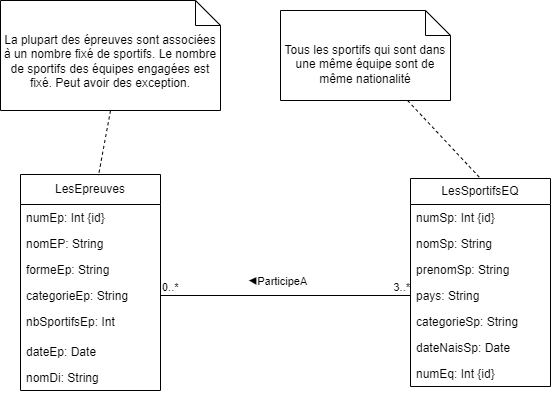

The diagram above was exported from draw.io. Its source (the exported page's mxGraphModel, read from the mxfile embedded in the PNG):
<mxGraphModel dx="1576" dy="860" grid="1" gridSize="10" guides="1" tooltips="1" connect="1" arrows="1" fold="1" page="1" pageScale="1" pageWidth="850" pageHeight="1100" math="0" shadow="0">
  <root>
    <mxCell id="0" />
    <mxCell id="1" parent="0" />
    <mxCell id="U4qpCrZtcoU8vTN5ZR4U-7" value="LesEpreuves" style="swimlane;fontStyle=0;childLayout=stackLayout;horizontal=1;startSize=30;fillColor=none;horizontalStack=0;resizeParent=1;resizeParentMax=0;resizeLast=0;collapsible=1;marginBottom=0;whiteSpace=wrap;html=1;" parent="1" vertex="1">
      <mxGeometry x="130" y="334" width="140" height="216" as="geometry">
        <mxRectangle x="360" y="340" width="110" height="30" as="alternateBounds" />
      </mxGeometry>
    </mxCell>
    <mxCell id="U4qpCrZtcoU8vTN5ZR4U-8" value="numEp: Int {id}" style="text;strokeColor=none;fillColor=none;align=left;verticalAlign=top;spacingLeft=4;spacingRight=4;overflow=hidden;rotatable=0;points=[[0,0.5],[1,0.5]];portConstraint=eastwest;whiteSpace=wrap;html=1;" parent="U4qpCrZtcoU8vTN5ZR4U-7" vertex="1">
      <mxGeometry y="30" width="140" height="26" as="geometry" />
    </mxCell>
    <mxCell id="U4qpCrZtcoU8vTN5ZR4U-18" value="nomEP: String" style="text;strokeColor=none;fillColor=none;align=left;verticalAlign=top;spacingLeft=4;spacingRight=4;overflow=hidden;rotatable=0;points=[[0,0.5],[1,0.5]];portConstraint=eastwest;whiteSpace=wrap;html=1;" parent="U4qpCrZtcoU8vTN5ZR4U-7" vertex="1">
      <mxGeometry y="56" width="140" height="26" as="geometry" />
    </mxCell>
    <mxCell id="U4qpCrZtcoU8vTN5ZR4U-9" value="formeEp: String" style="text;strokeColor=none;fillColor=none;align=left;verticalAlign=top;spacingLeft=4;spacingRight=4;overflow=hidden;rotatable=0;points=[[0,0.5],[1,0.5]];portConstraint=eastwest;whiteSpace=wrap;html=1;" parent="U4qpCrZtcoU8vTN5ZR4U-7" vertex="1">
      <mxGeometry y="82" width="140" height="26" as="geometry" />
    </mxCell>
    <mxCell id="U4qpCrZtcoU8vTN5ZR4U-10" value="categorieEp: String" style="text;strokeColor=none;fillColor=none;align=left;verticalAlign=top;spacingLeft=4;spacingRight=4;overflow=hidden;rotatable=0;points=[[0,0.5],[1,0.5]];portConstraint=eastwest;whiteSpace=wrap;html=1;" parent="U4qpCrZtcoU8vTN5ZR4U-7" vertex="1">
      <mxGeometry y="108" width="140" height="26" as="geometry" />
    </mxCell>
    <mxCell id="U4qpCrZtcoU8vTN5ZR4U-21" value="nbSportifsEp: Int" style="text;strokeColor=none;fillColor=none;align=left;verticalAlign=top;spacingLeft=4;spacingRight=4;overflow=hidden;rotatable=0;points=[[0,0.5],[1,0.5]];portConstraint=eastwest;whiteSpace=wrap;html=1;" parent="U4qpCrZtcoU8vTN5ZR4U-7" vertex="1">
      <mxGeometry y="134" width="140" height="30" as="geometry" />
    </mxCell>
    <mxCell id="U4qpCrZtcoU8vTN5ZR4U-20" value="dateEp: Date" style="text;strokeColor=none;fillColor=none;align=left;verticalAlign=top;spacingLeft=4;spacingRight=4;overflow=hidden;rotatable=0;points=[[0,0.5],[1,0.5]];portConstraint=eastwest;whiteSpace=wrap;html=1;" parent="U4qpCrZtcoU8vTN5ZR4U-7" vertex="1">
      <mxGeometry y="164" width="140" height="26" as="geometry" />
    </mxCell>
    <mxCell id="U4qpCrZtcoU8vTN5ZR4U-19" value="nomDi: String" style="text;strokeColor=none;fillColor=none;align=left;verticalAlign=top;spacingLeft=4;spacingRight=4;overflow=hidden;rotatable=0;points=[[0,0.5],[1,0.5]];portConstraint=eastwest;whiteSpace=wrap;html=1;" parent="U4qpCrZtcoU8vTN5ZR4U-7" vertex="1">
      <mxGeometry y="190" width="140" height="26" as="geometry" />
    </mxCell>
    <mxCell id="U4qpCrZtcoU8vTN5ZR4U-32" style="edgeStyle=orthogonalEdgeStyle;rounded=0;orthogonalLoop=1;jettySize=auto;html=1;exitX=1;exitY=0.5;exitDx=0;exitDy=0;entryX=1;entryY=0.5;entryDx=0;entryDy=0;" parent="U4qpCrZtcoU8vTN5ZR4U-7" source="U4qpCrZtcoU8vTN5ZR4U-10" target="U4qpCrZtcoU8vTN5ZR4U-10" edge="1">
      <mxGeometry relative="1" as="geometry" />
    </mxCell>
    <mxCell id="U4qpCrZtcoU8vTN5ZR4U-22" value="LesSportifsEQ" style="swimlane;fontStyle=0;childLayout=stackLayout;horizontal=1;startSize=26;fillColor=none;horizontalStack=0;resizeParent=1;resizeParentMax=0;resizeLast=0;collapsible=1;marginBottom=0;whiteSpace=wrap;html=1;" parent="1" vertex="1">
      <mxGeometry x="520" y="338" width="140" height="208" as="geometry" />
    </mxCell>
    <mxCell id="U4qpCrZtcoU8vTN5ZR4U-23" value="numSp: Int {id}" style="text;strokeColor=none;fillColor=none;align=left;verticalAlign=top;spacingLeft=4;spacingRight=4;overflow=hidden;rotatable=0;points=[[0,0.5],[1,0.5]];portConstraint=eastwest;whiteSpace=wrap;html=1;" parent="U4qpCrZtcoU8vTN5ZR4U-22" vertex="1">
      <mxGeometry y="26" width="140" height="26" as="geometry" />
    </mxCell>
    <mxCell id="U4qpCrZtcoU8vTN5ZR4U-24" value="nomSp: String" style="text;strokeColor=none;fillColor=none;align=left;verticalAlign=top;spacingLeft=4;spacingRight=4;overflow=hidden;rotatable=0;points=[[0,0.5],[1,0.5]];portConstraint=eastwest;whiteSpace=wrap;html=1;" parent="U4qpCrZtcoU8vTN5ZR4U-22" vertex="1">
      <mxGeometry y="52" width="140" height="26" as="geometry" />
    </mxCell>
    <mxCell id="U4qpCrZtcoU8vTN5ZR4U-25" value="prenomSp: String" style="text;strokeColor=none;fillColor=none;align=left;verticalAlign=top;spacingLeft=4;spacingRight=4;overflow=hidden;rotatable=0;points=[[0,0.5],[1,0.5]];portConstraint=eastwest;whiteSpace=wrap;html=1;" parent="U4qpCrZtcoU8vTN5ZR4U-22" vertex="1">
      <mxGeometry y="78" width="140" height="26" as="geometry" />
    </mxCell>
    <mxCell id="U4qpCrZtcoU8vTN5ZR4U-28" value="pays: String" style="text;strokeColor=none;fillColor=none;align=left;verticalAlign=top;spacingLeft=4;spacingRight=4;overflow=hidden;rotatable=0;points=[[0,0.5],[1,0.5]];portConstraint=eastwest;whiteSpace=wrap;html=1;" parent="U4qpCrZtcoU8vTN5ZR4U-22" vertex="1">
      <mxGeometry y="104" width="140" height="26" as="geometry" />
    </mxCell>
    <mxCell id="U4qpCrZtcoU8vTN5ZR4U-27" value="categorieSp: String&lt;div&gt;&lt;br&gt;&lt;/div&gt;" style="text;strokeColor=none;fillColor=none;align=left;verticalAlign=top;spacingLeft=4;spacingRight=4;overflow=hidden;rotatable=0;points=[[0,0.5],[1,0.5]];portConstraint=eastwest;whiteSpace=wrap;html=1;" parent="U4qpCrZtcoU8vTN5ZR4U-22" vertex="1">
      <mxGeometry y="130" width="140" height="26" as="geometry" />
    </mxCell>
    <mxCell id="U4qpCrZtcoU8vTN5ZR4U-26" value="dateNaisSp: Date" style="text;strokeColor=none;fillColor=none;align=left;verticalAlign=top;spacingLeft=4;spacingRight=4;overflow=hidden;rotatable=0;points=[[0,0.5],[1,0.5]];portConstraint=eastwest;whiteSpace=wrap;html=1;" parent="U4qpCrZtcoU8vTN5ZR4U-22" vertex="1">
      <mxGeometry y="156" width="140" height="26" as="geometry" />
    </mxCell>
    <mxCell id="U4qpCrZtcoU8vTN5ZR4U-31" value="numEq: Int {id}" style="text;strokeColor=none;fillColor=none;align=left;verticalAlign=top;spacingLeft=4;spacingRight=4;overflow=hidden;rotatable=0;points=[[0,0.5],[1,0.5]];portConstraint=eastwest;whiteSpace=wrap;html=1;" parent="U4qpCrZtcoU8vTN5ZR4U-22" vertex="1">
      <mxGeometry y="182" width="140" height="26" as="geometry" />
    </mxCell>
    <mxCell id="U4qpCrZtcoU8vTN5ZR4U-35" value="" style="endArrow=none;html=1;edgeStyle=orthogonalEdgeStyle;rounded=0;exitX=1;exitY=0.5;exitDx=0;exitDy=0;entryX=0;entryY=0.5;entryDx=0;entryDy=0;" parent="1" source="U4qpCrZtcoU8vTN5ZR4U-10" target="U4qpCrZtcoU8vTN5ZR4U-28" edge="1">
      <mxGeometry relative="1" as="geometry">
        <mxPoint x="350" y="400" as="sourcePoint" />
        <mxPoint x="510" y="400" as="targetPoint" />
      </mxGeometry>
    </mxCell>
    <mxCell id="U4qpCrZtcoU8vTN5ZR4U-36" value="0..*" style="edgeLabel;resizable=0;html=1;align=left;verticalAlign=bottom;" parent="U4qpCrZtcoU8vTN5ZR4U-35" connectable="0" vertex="1">
      <mxGeometry x="-1" relative="1" as="geometry" />
    </mxCell>
    <mxCell id="U4qpCrZtcoU8vTN5ZR4U-37" value="3..*" style="edgeLabel;resizable=0;html=1;align=right;verticalAlign=bottom;" parent="U4qpCrZtcoU8vTN5ZR4U-35" connectable="0" vertex="1">
      <mxGeometry x="1" relative="1" as="geometry" />
    </mxCell>
    <mxCell id="U4qpCrZtcoU8vTN5ZR4U-38" value="&lt;div&gt;&lt;span style=&quot;background-color: light-dark(#ffffff, var(--ge-dark-color, #121212)); color: light-dark(rgb(0, 0, 0), rgb(255, 255, 255));&quot;&gt;◀ParticipeA&lt;/span&gt;&lt;/div&gt;" style="edgeLabel;html=1;align=center;verticalAlign=middle;resizable=0;points=[];" parent="U4qpCrZtcoU8vTN5ZR4U-35" vertex="1" connectable="0">
      <mxGeometry x="-0.064" y="1" relative="1" as="geometry">
        <mxPoint y="-14" as="offset" />
      </mxGeometry>
    </mxCell>
    <mxCell id="U4qpCrZtcoU8vTN5ZR4U-41" style="rounded=0;orthogonalLoop=1;jettySize=auto;html=1;entryX=0.5;entryY=0;entryDx=0;entryDy=0;dashed=1;endArrow=none;endFill=0;" parent="1" source="U4qpCrZtcoU8vTN5ZR4U-39" target="U4qpCrZtcoU8vTN5ZR4U-22" edge="1">
      <mxGeometry relative="1" as="geometry" />
    </mxCell>
    <mxCell id="U4qpCrZtcoU8vTN5ZR4U-39" value="Tous les sportifs qui sont dans une même équipe sont de même nationalité" style="shape=note2;boundedLbl=1;whiteSpace=wrap;html=1;size=25;verticalAlign=top;align=center;" parent="1" vertex="1">
      <mxGeometry x="390" y="170" width="170" height="90" as="geometry" />
    </mxCell>
    <mxCell id="zHcP6Ux75jGinczrLK7j-1" value="La plupart des épreuves sont associées à un nombre fixé de sportifs. Le nombre de sportifs des équipes engagées est fixé. Peut avoir des exception." style="shape=note2;boundedLbl=1;whiteSpace=wrap;html=1;size=25;verticalAlign=top;align=center;" vertex="1" parent="1">
      <mxGeometry x="110" y="160" width="220" height="110" as="geometry" />
    </mxCell>
    <mxCell id="zHcP6Ux75jGinczrLK7j-2" style="rounded=0;orthogonalLoop=1;jettySize=auto;html=1;exitX=0.5;exitY=1;exitDx=0;exitDy=0;exitPerimeter=0;entryX=0.557;entryY=0.005;entryDx=0;entryDy=0;entryPerimeter=0;dashed=1;endArrow=none;endFill=0;" edge="1" parent="1" source="zHcP6Ux75jGinczrLK7j-1" target="U4qpCrZtcoU8vTN5ZR4U-7">
      <mxGeometry relative="1" as="geometry" />
    </mxCell>
  </root>
</mxGraphModel>